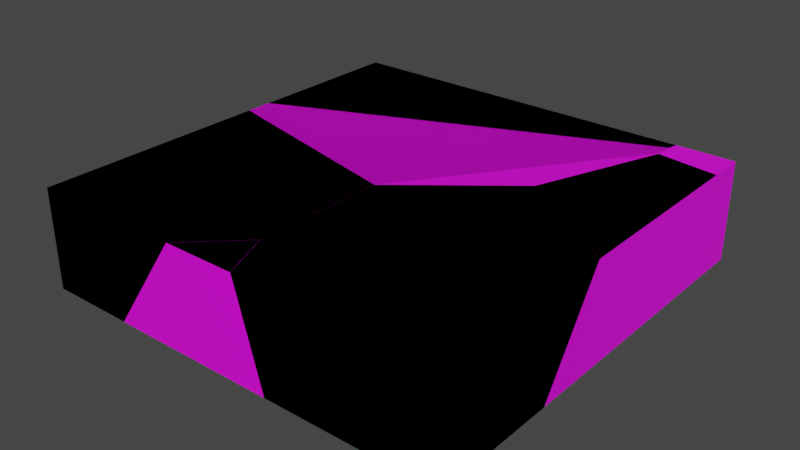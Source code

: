 # Source: BaseDeMadera.blend  (saved by Blender 3.2.14; exported with 4.5.12 LTS)
import bpy
from mathutils import Matrix  # noqa: F401  (used for matrix-valued properties, if any)

bpy.ops.wm.read_factory_settings(use_empty=True)
scene = bpy.context.scene
scene.name = 'Scene'

# ---- collections
col_collection = bpy.data.collections.new('Collection'); scene.collection.children.link(col_collection)

# ---- images (referenced by path relative to the original .blend; pixels are not part of the script)
import os
ASSET_DIR = os.environ.get("B2B_ASSET_DIR", "")  # directory of the original .blend (textures are referenced by path, not embedded)
HERE = os.path.dirname(os.path.abspath(__file__))  # packed textures are extracted next to this script under _unpacked/

def load_image(name, relpath, width, height, colorspace="sRGB"):
    """Load a texture the original file referenced (path relative to the .blend, or extracted next to this script)."""
    p = next((c for c in (os.path.join(HERE, relpath), os.path.join(ASSET_DIR, relpath)) if relpath and os.path.exists(c)), "")
    if p:
        img = bpy.data.images.load(p, check_existing=True)
        img.name = name
    else:  # same state as the original file: an image datablock whose file is absent (Cycles renders it pink)
        img = bpy.data.images.new(name, width, height)
        img.source = "FILE"
        img.filepath = "//" + (relpath or name)
    img.colorspace_settings.name = colorspace
    return img
img_madera = load_image('Madera', 'BaseDeMadera.png', 1024, 1024, 'sRGB')

# ---- materials (node trees are filled in below, after node groups)
mat_madera = bpy.data.materials.new('Madera')
mat_madera.use_transparent_shadow = False

# ---- material node trees
mat_madera.use_nodes = True; mat_madera.node_tree.nodes.clear()
_N = mat_madera.node_tree.nodes; _L = mat_madera.node_tree.links
n0 = _N.new('ShaderNodeOutputMaterial'); n0.name = 'Material Output'; n0.location = (300, 300)
n1 = _N.new('ShaderNodeTexImage'); n1.name = 'Image Texture'; n1.location = (-363, 254)
n1.image = img_madera
n2 = _N.new('ShaderNodeBsdfPrincipled'); n2.name = 'Principled BSDF'; n2.location = (-62, 319)
n2.distribution = 'GGX'
n2.subsurface_method = 'RANDOM_WALK_SKIN'
n2.inputs[3].default_value = 1.45
n2.inputs[27].default_value = (0.0, 0.0, 0.0, 1.0)
n2.inputs[28].default_value = 1.0
_L.new(n2.outputs[0], n0.inputs[0])
_L.new(n1.outputs[0], n2.inputs[0])
n0.is_active_output = True

# ---- world
world_world = bpy.data.worlds.new('World'); scene.world = world_world
world_world.use_nodes = True; world_world.node_tree.nodes.clear()
_N = world_world.node_tree.nodes; _L = world_world.node_tree.links
n0 = _N.new('ShaderNodeOutputWorld'); n0.name = 'World Output'; n0.location = (300, 300)
n1 = _N.new('ShaderNodeBackground'); n1.name = 'Background'; n1.location = (10, 300)
n1.inputs[0].default_value = (0.05088, 0.05088, 0.05088, 1.0)
_L.new(n1.outputs[0], n0.inputs[0])
n0.is_active_output = True
world_world.color = (0.05088, 0.05088, 0.05088)
world_world.use_sun_shadow = False
world_world.sun_shadow_jitter_overblur = 0.0

# ---- meshes
me_cube_001 = bpy.data.meshes.new('Cube.001')
me_cube_001.from_pydata([(-15.0, -15.0, -3.5), (-15.0, -15.0, 3.5), (-15.0, 15.0, -3.5), (-15.0, 15.0, 3.5), (15.0, -15.0, -3.5), (15.0, -15.0, 3.5), (15.0, 15.0, -3.5), (15.0, 15.0, 3.5)], [], [(0, 1, 3, 2), (2, 3, 7, 6), (6, 7, 5, 4), (4, 5, 1, 0), (2, 6, 4, 0), (7, 3, 1, 5)])
_uv = me_cube_001.uv_layers.new(name='UVMap')
_uv.uv.foreach_set('vector', [7.478e-05, 0.3084, 7.471e-05, 0.25, 0.25, 0.25, 0.25, 0.3084, 0.25, 0.3084, 0.25, 0.25, 0.5, 0.25, 0.5, 0.3084, 0.5, 0.3084, 0.5, 0.25, 0.75, 0.25, 0.75, 0.3084, 0.75, 0.3084, 0.75, 0.25, 0.9999, 0.25, 0.9999, 0.3084, 0.9999, 0.5583, 0.75, 0.5583, 0.75, 0.3084, 0.9999, 0.3084, 0.75, 7.475e-05, 0.9999, 7.471e-05, 0.9999, 0.25, 0.75, 0.25])
me_cube_001.materials.append(mat_madera)
me_cube_001.update()
me_cube_cell_014 = bpy.data.meshes.new('Cube_cell.014')
me_cube_cell_014.from_pydata([(-7.316, -1.953, -3.5), (1.243, 6.263, -3.5), (1.223, 1.55, 3.5), (4.615, -1.953, -3.5), (2.661, -1.953, 3.5), (-2.426, -1.953, 3.5), (-7.316, -1.953, -3.5), (1.243, 6.263, -3.5), (4.615, -1.953, -3.5), (-2.426, -1.953, 3.5), (1.223, 1.55, 3.5), (2.661, -1.953, 3.5)], [], [(6, 9, 10, 7), (8, 11, 5, 0), (8, 0, 1), (2, 5, 11), (4, 3, 7, 10)])
_k = set([(0, 1), (0, 5), (1, 8), (2, 5), (2, 11), (3, 4), (3, 7), (4, 10), (6, 7), (6, 9), (8, 11), (9, 10)])
me_cube_cell_014.attributes.new('sharp_edge', 'BOOLEAN', 'EDGE').data.foreach_set('value', [ (min(e.vertices), max(e.vertices)) in _k for e in me_cube_cell_014.edges])
_uv = me_cube_cell_014.uv_layers.new(name='UVMap')
_uv.uv.foreach_set('vector', [0.01009, 0.002987, 0.02113, 0.007027, 1.0, 0.007059, 1.0, 0.9929, 0.8497, 0.3084, 0.866, 0.25, 0.9084, 0.25, 0.9491, 0.3084, 0.8497, 0.3084, 0.9491, 0.3084, 0.8778, 0.3768, 0.8779, 0.2208, 0.9084, 0.25, 0.866, 0.25, 0.9858, 0.006985, 0.993, 0.003013, 0.9929, 0.9929, 0.007059, 0.007059])
me_cube_cell_014.materials.append(mat_madera)
me_cube_cell_014.update()
me_cube_cell_015 = bpy.data.meshes.new('Cube_cell.015')
me_cube_cell_015.from_pydata([(-7.587, -6.473, -3.5), (-7.587, -6.473, 3.5), (3.401, -6.473, 3.5), (-1.488, -6.473, -3.5), (7.073, 1.745, -3.5), (7.054, -2.967, 3.5), (-7.587, 7.158, -3.5), (-7.587, 10.05, 3.5), (7.102, 3.521, -3.5), (7.206, 6.386, 3.5), (3.401, -6.473, 3.5), (-1.488, -6.473, -3.5), (7.073, 1.745, -3.5), (-7.587, 7.158, -3.5), (-7.587, 10.05, 3.5), (7.054, -2.967, 3.5), (7.206, 6.386, 3.5), (7.102, 3.521, -3.5)], [], [(17, 16, 15, 4), (17, 6, 14, 16), (0, 1, 7, 13), (1, 0, 11, 10), (12, 11, 0, 13, 8), (7, 1, 10, 5, 9), (4, 15, 2, 3)])
_k = set([(2, 3), (2, 15), (3, 4), (4, 17), (5, 9), (5, 10), (6, 14), (6, 17), (7, 9), (7, 13), (8, 12), (8, 13), (10, 11), (11, 12), (14, 16), (15, 16)])
me_cube_cell_015.attributes.new('sharp_edge', 'BOOLEAN', 'EDGE').data.foreach_set('value', [ (min(e.vertices), max(e.vertices)) in _k for e in me_cube_cell_015.edges])
_uv = me_cube_cell_015.uv_layers.new(name='UVMap')
_uv.uv.foreach_set('vector', [0.00705, 0.0, 0.993, 0.0, 0.9929, 0.9929, 0.007086, 0.007086, 0.9929, 0.0, 0.9966, 0.003692, 0.9967, 0.9896, 0.007007, 0.0, 7.478e-05, 0.3084, 7.471e-05, 0.25, 0.1377, 0.25, 0.1136, 0.3084, 0.9999, 0.25, 0.9999, 0.3084, 0.9491, 0.3084, 0.9084, 0.25, 0.8778, 0.3768, 0.9491, 0.3084, 0.9999, 0.3084, 0.9999, 0.4219, 0.8775, 0.3916, 0.9999, 0.1124, 0.9999, 0.25, 0.9084, 0.25, 0.8779, 0.2208, 0.8767, 0.1429, 0.007086, 0.0, 0.9929, 0.0, 0.9858, 0.007093, 0.9969, 0.9899])
me_cube_cell_015.materials.append(mat_madera)
me_cube_cell_015.update()
me_cube_cell_006 = bpy.data.meshes.new('Cube_cell.006')
me_cube_cell_006.from_pydata([(-10.31, 1.793, -4.324), (-10.31, 1.793, 2.676), (-10.31, -9.843, 2.676), (-10.31, -0.2039, -4.324), (15.44, 1.085, 2.676), (15.79, 1.793, 2.269), (15.6, 1.793, 2.676), (-5.605, 1.793, -4.324), (-10.31, -9.843, 2.676), (-10.31, -0.2039, -4.324), (15.44, 1.085, 2.676), (15.6, 1.793, 2.676), (15.79, 1.793, 2.269), (-5.605, 1.793, -4.324)], [], [(13, 12, 10, 2, 9), (10, 12, 11), (8, 1, 0, 3), (6, 5, 7, 0, 1), (0, 7, 3), (4, 6, 1, 8)])
_k = set([(2, 9), (2, 10), (3, 7), (3, 8), (4, 6), (4, 8), (5, 6), (5, 7), (9, 13), (10, 11), (11, 12), (12, 13)])
me_cube_cell_006.attributes.new('sharp_edge', 'BOOLEAN', 'EDGE').data.foreach_set('value', [ (min(e.vertices), max(e.vertices)) in _k for e in me_cube_cell_006.edges])
_uv = me_cube_cell_006.uv_layers.new(name='UVMap')
_uv.uv.foreach_set('vector', [0.9748, 0.007509, 0.05899, 0.0, 0.8971, 0.0, 0.993, 0.9912, 0.007207, 0.005291, 0.8971, 0.8971, 0.059, 0.059, 0.8973, 0.05951, 0.1531, 0.25, 0.25, 0.25, 0.25, 0.3084, 0.2334, 0.3084, 0.4659, 0.25, 0.4675, 0.2534, 0.2892, 0.3084, 0.25, 0.3084, 0.25, 0.25, 0.9999, 0.5583, 0.9607, 0.5583, 0.9999, 0.5417, 0.7854, 0.005974, 0.7841, 7.474e-05, 0.9999, 7.471e-05, 0.9999, 0.09703])
me_cube_cell_006.materials.append(mat_madera)
me_cube_cell_006.update()
me_cube_cell_009 = bpy.data.meshes.new('Cube_cell.009')
me_cube_cell_009.from_pydata([(-16.25, -4.696, 2.731), (-11.54, 6.944, -4.269), (9.503, 6.232, 2.731), (9.853, 6.944, 2.322), (9.431, 5.063, 2.731), (9.866, 6.944, 2.304), (10.19, 6.944, 1.876), (9.424, 4.958, 2.731), (10.37, 6.944, -4.269), (-16.25, 4.944, -4.269), (4.863, -7.874, -4.269), (6.046, -4.136, 2.731), (-16.25, -9.424, -4.269), (-16.25, -6.532, 2.731), (-1.558, -13.06, -4.269), (-1.454, -10.19, 2.731), (-11.54, 6.944, -4.269), (9.853, 6.944, 2.322), (9.503, 6.232, 2.731), (9.431, 5.063, 2.731), (9.866, 6.944, 2.304), (10.19, 6.944, 1.876), (9.424, 4.958, 2.731), (10.37, 6.944, -4.269), (6.046, -4.136, 2.731), (-16.25, -4.696, 2.731), (-16.25, -9.424, -4.269), (-1.558, -13.06, -4.269), (4.863, -7.874, -4.269), (-16.25, 4.944, -4.269), (-16.25, -6.532, 2.731), (-1.454, -10.19, 2.731)], [], [(9, 25, 18, 17, 16), (22, 24, 28, 23, 21), (18, 19, 20, 17), (20, 19, 22, 21), (12, 27, 31, 30), (27, 28, 24, 31), (0, 29, 26, 13), (1, 3, 5, 6, 8), (29, 1, 8, 10, 14, 26), (7, 4, 2, 0, 13, 15, 11)])
_k = set([(0, 2), (0, 29), (1, 3), (1, 29), (2, 4), (3, 5), (4, 7), (5, 6), (6, 8), (7, 11), (8, 10), (9, 16), (9, 25), (10, 14), (11, 15), (12, 27), (12, 30), (13, 15), (13, 26), (14, 26), (16, 17), (17, 20), (18, 19), (18, 25), (19, 22), (20, 21), (21, 23), (22, 24), (23, 28), (24, 31), (27, 28), (30, 31)])
me_cube_cell_009.attributes.new('sharp_edge', 'BOOLEAN', 'EDGE').data.foreach_set('value', [ (min(e.vertices), max(e.vertices)) in _k for e in me_cube_cell_009.edges])
_uv = me_cube_cell_009.uv_layers.new(name='UVMap')
_uv.uv.foreach_set('vector', [0.01765, 0.01064, 0.9931, 0.0006627, 1.0, 0.1021, 1.0, 0.9406, 0.007189, 0.002921, 0.05403, 0.05403, 0.006994, 0.0, 0.9929, 0.0, 0.993, 0.9907, 0.9767, 0.9767, 0.1021, 0.1021, 1.0, 0.1027, 1.0, 0.9766, 0.9406, 0.9406, 0.9766, 0.9766, 0.1027, 0.1027, 0.05403, 0.0, 0.9767, 0.0, 0.01036, 0.006976, 0.006998, 0.0, 0.993, 0.0, 0.9963, 0.9929, 0.993, 0.0, 0.9929, 0.9929, 0.006994, 0.006994, 0.007047, 0.0, 0.1531, 0.25, 0.2334, 0.3084, 0.1137, 0.3084, 0.1378, 0.25, 0.2893, 0.3084, 0.4675, 0.2534, 0.4676, 0.2536, 0.4703, 0.2572, 0.4718, 0.3084, 0.9999, 0.5417, 0.9607, 0.5583, 0.7782, 0.5583, 0.824, 0.4349, 0.8775, 0.3916, 0.9999, 0.4219, 0.786, 0.01662, 0.786, 0.01575, 0.7854, 0.006005, 0.9999, 0.09706, 0.9999, 0.1124, 0.8767, 0.1429, 0.8142, 0.09239])
me_cube_cell_009.materials.append(mat_madera)
me_cube_cell_009.update()
me_cube_cell_010 = bpy.data.meshes.new('Cube_cell.010')
me_cube_cell_010.from_pydata([(8.641, -7.59, -3.5), (8.641, -7.59, 3.5), (-3.326, -7.59, -3.5), (-6.698, 0.6285, -3.5), (-6.717, -4.084, 3.5), (-5.278, -7.59, 3.5), (-6.669, 2.404, -3.5), (-6.564, 5.27, 3.5), (8.641, 5.896, 3.5), (8.641, 1.325, -3.5), (-0.2476, 7.591, -3.5), (0.9351, 11.33, 3.5), (-3.326, -7.59, -3.5), (-6.698, 0.6285, -3.5), (8.641, 5.896, 3.5), (8.641, 1.325, -3.5), (-6.669, 2.404, -3.5), (-0.2476, 7.591, -3.5), (-6.564, 5.27, 3.5), (0.9351, 11.33, 3.5), (-6.717, -4.084, 3.5), (-5.278, -7.59, 3.5)], [], [(18, 19, 17, 16), (19, 8, 9, 17), (3, 20, 18, 16), (1, 0, 15, 14), (12, 0, 1, 21), (15, 0, 12, 13, 6, 10), (7, 4, 21, 1, 14, 11), (5, 20, 3, 2)])
_k = set([(2, 3), (2, 5), (3, 16), (4, 7), (4, 21), (5, 20), (6, 10), (6, 13), (7, 11), (8, 9), (8, 19), (9, 17), (10, 15), (11, 14), (12, 13), (12, 21), (14, 15), (16, 17), (18, 19), (18, 20)])
me_cube_cell_010.attributes.new('sharp_edge', 'BOOLEAN', 'EDGE').data.foreach_set('value', [ (min(e.vertices), max(e.vertices)) in _k for e in me_cube_cell_010.edges])
_uv = me_cube_cell_010.uv_layers.new(name='UVMap')
_uv.uv.foreach_set('vector', [1.0, 0.993, 0.007054, 0.0, 0.993, 0.0, 1.0, 0.00703, 0.9929, 0.0, 0.9929, 0.9865, 0.007066, 0.0006586, 0.006978, 0.0, 1.0, 0.007079, 1.0, 0.993, 0.006998, 0.0, 0.993, 0.0, 0.75, 0.25, 0.75, 0.3084, 0.6757, 0.3084, 0.6376, 0.25, 0.8497, 0.3084, 0.75, 0.3084, 0.75, 0.25, 0.8659, 0.25, 0.75, 0.3826, 0.75, 0.3084, 0.8497, 0.3084, 0.8778, 0.3768, 0.8775, 0.3916, 0.824, 0.4348, 0.8767, 0.1429, 0.8779, 0.2208, 0.8659, 0.25, 0.75, 0.25, 0.75, 0.1377, 0.8142, 0.09241, 0.9929, 0.01407, 0.993, 0.993, 0.007079, 0.007079, 0.997, 0.007105])
me_cube_cell_010.materials.append(mat_madera)
me_cube_cell_010.update()
me_cube_cell_011 = bpy.data.meshes.new('Cube_cell.011')
me_cube_cell_011.from_pydata([(2.787, 6.812, -4.007), (-6.101, -8.006, -4.007), (-4.918, -4.268, 2.993), (-0.5968, 6.812, -4.007), (2.787, -9.699, 2.993), (2.787, -14.27, -4.007), (-0.7773, 6.812, 2.137), (-1.541, 4.824, 2.993), (2.787, 4.172, 2.993), (2.787, 6.812, 1.918), (2.787, -14.27, -4.007), (-6.101, -8.006, -4.007), (-0.5968, 6.812, -4.007), (-4.918, -4.268, 2.993), (2.787, -9.699, 2.993), (-1.541, 4.824, 2.993), (2.787, 4.172, 2.993), (-0.7773, 6.812, 2.137), (2.787, 6.812, 1.918)], [], [(15, 16, 18, 17), (17, 12, 11, 13, 15), (14, 13, 11, 10), (0, 3, 6, 9), (4, 5, 0, 9, 8), (3, 0, 5, 1), (2, 4, 8, 7)])
_k = set([(1, 3), (1, 5), (2, 4), (2, 7), (3, 6), (4, 5), (6, 9), (7, 8), (8, 9), (10, 11), (10, 14), (11, 12), (12, 17), (13, 14), (13, 15), (15, 16), (16, 18), (17, 18)])
me_cube_cell_011.attributes.new('sharp_edge', 'BOOLEAN', 'EDGE').data.foreach_set('value', [ (min(e.vertices), max(e.vertices)) in _k for e in me_cube_cell_011.edges])
_uv = me_cube_cell_011.uv_layers.new(name='UVMap')
_uv.uv.foreach_set('vector', [0.05376, 0.05376, 0.04608, 0.0138, 0.9824, 0.01402, 0.9767, 0.9767, 0.9767, 0.0, 0.9919, 0.003343, 0.9929, 0.9929, 0.007061, 0.007061, 0.05376, 0.0, 0.01345, 0.007011, 1.0, 0.007061, 1.0, 0.9929, 0.9994, 0.993, 0.5, 0.3084, 0.4718, 0.3084, 0.4703, 0.2572, 0.5, 0.259, 0.6376, 0.25, 0.6757, 0.3084, 0.5, 0.3084, 0.5, 0.259, 0.522, 0.25, 0.7782, 0.5583, 0.75, 0.5583, 0.75, 0.3827, 0.824, 0.4349, 0.8142, 0.0924, 0.75, 0.1376, 0.75, 0.02207, 0.786, 0.01664])
me_cube_cell_011.materials.append(mat_madera)
me_cube_cell_011.update()
me_cube_cell_012 = bpy.data.meshes.new('Cube_cell.012')
me_cube_cell_012.from_pydata([(2.516, 0.6656, 0.2916), (-1.81, -1.316, 0.2916), (-1.049, 0.6656, -0.5617), (2.516, -1.968, 0.2916), (2.516, 0.6656, -0.7804), (-1.383, 0.6656, -0.1158), (-1.731, -0.04329, 0.2916), (-1.574, 0.6656, 0.2916), (-1.81, -1.316, 0.2916), (2.516, -1.968, 0.2916), (2.516, 0.6656, -0.7804), (-1.731, -0.04329, 0.2916), (-1.383, 0.6656, -0.1158), (-1.574, 0.6656, 0.2916), (-1.049, 0.6656, -0.5617)], [], [(11, 12, 14, 8), (11, 13, 12), (5, 7, 0, 10, 2), (10, 0, 9), (1, 9, 0, 7, 6), (3, 8, 14, 4)])
_k = set([(1, 6), (1, 9), (2, 5), (2, 10), (3, 4), (3, 8), (4, 14), (5, 7), (6, 7), (8, 11), (9, 10), (11, 13), (12, 13), (12, 14)])
me_cube_cell_012.attributes.new('sharp_edge', 'BOOLEAN', 'EDGE').data.foreach_set('value', [ (min(e.vertices), max(e.vertices)) in _k for e in me_cube_cell_012.edges])
_uv = me_cube_cell_012.uv_layers.new(name='UVMap')
_uv.uv.foreach_set('vector', [0.1023, 0.0, 0.9408, 0.0, 0.9766, 0.9766, 0.05437, 0.05437, 0.1023, 0.1023, 0.9411, 0.1024, 0.9408, 0.9408, 0.4675, 0.2534, 0.4659, 0.25, 0.5, 0.25, 0.5, 0.259, 0.4703, 0.2571, 0.5, 0.259, 0.5, 0.25, 0.5219, 0.25, 0.786, 0.01659, 0.75, 0.02202, 0.75, 7.475e-05, 0.784, 7.474e-05, 0.7853, 0.005981, 0.9675, 0.01388, 1.0, 0.05437, 1.0, 0.9766, 0.03161, 0.01389])
me_cube_cell_012.materials.append(mat_madera)
me_cube_cell_012.update()

# ---- objects
ob_cube = bpy.data.objects.new('Cube', me_cube_001)
ob_cube_cell = bpy.data.objects.new('Cube_cell', me_cube_cell_014)
ob_cube_cell_001 = bpy.data.objects.new('Cube_cell.001', me_cube_cell_015)
ob_cube_cell_002 = bpy.data.objects.new('Cube_cell.002', me_cube_cell_006)
ob_cube_cell_003 = bpy.data.objects.new('Cube_cell.003', me_cube_cell_009)
ob_cube_cell_004 = bpy.data.objects.new('Cube_cell.004', me_cube_cell_010)
ob_cube_cell_005 = bpy.data.objects.new('Cube_cell.005', me_cube_cell_011)
ob_cube_cell_006 = bpy.data.objects.new('Cube_cell.006', me_cube_cell_012)

# ---- transforms, parenting, visibility, modifiers, constraints
ob_cube.location = (0.0, 0.0, 3.595)
ob_cube_cell.location = (-1.583, -13.05, 3.595)
ob_cube_cell_001.location = (-7.413, -8.527, 3.595)
ob_cube_cell_002.location = (-4.692, 13.21, 4.419)
ob_cube_cell_003.location = (1.248, 8.056, 4.364)
ob_cube_cell_004.location = (6.359, -7.41, 3.595)
ob_cube_cell_005.location = (12.21, 8.188, 4.102)
ob_cube_cell_006.location = (12.48, 14.33, 6.803)

# ---- collection membership
col_collection.objects.link(ob_cube)
col_collection.objects.link(ob_cube_cell)
col_collection.objects.link(ob_cube_cell_001)
col_collection.objects.link(ob_cube_cell_002)
col_collection.objects.link(ob_cube_cell_003)
col_collection.objects.link(ob_cube_cell_004)
col_collection.objects.link(ob_cube_cell_005)
col_collection.objects.link(ob_cube_cell_006)

# ---- scene / render settings (as saved in the file)
scene.frame_start = 1; scene.frame_end = 250; scene.frame_set(1)
scene.render.engine = 'BLENDER_EEVEE_NEXT'
scene.cycles.sampling_pattern = 'TABULATED_SOBOL'
scene.cycles.use_light_tree = False
scene.view_settings.view_transform = 'Filmic'
bpy.context.view_layer.update()

# ---- added for rendering (the .blend has no active camera and no usable light): camera, sun
cam_auto = bpy.data.cameras.new('AutoCamera')
cam_auto.lens = 50.0
cam_auto.sensor_width = 36.0
cam_auto.clip_end = 1000.0
ob_auto_camera = bpy.data.objects.new('AutoCamera', cam_auto)
scene.collection.objects.link(ob_auto_camera)
ob_auto_camera.location = (39.7847, -47.7416, 35.4223)
ob_auto_camera.rotation_euler = (1.09748, -7.21219e-08, 0.694738)
scene.camera = ob_auto_camera
light_auto_sun = bpy.data.lights.new('AutoSun', 'SUN')
light_auto_sun.energy = 3.0
light_auto_sun.angle = 0.0523599
ob_auto_sun = bpy.data.objects.new('AutoSun', light_auto_sun)
scene.collection.objects.link(ob_auto_sun)
ob_auto_sun.rotation_euler = (0.872665, 0.174533, 0.523599)
bpy.context.view_layer.update()
